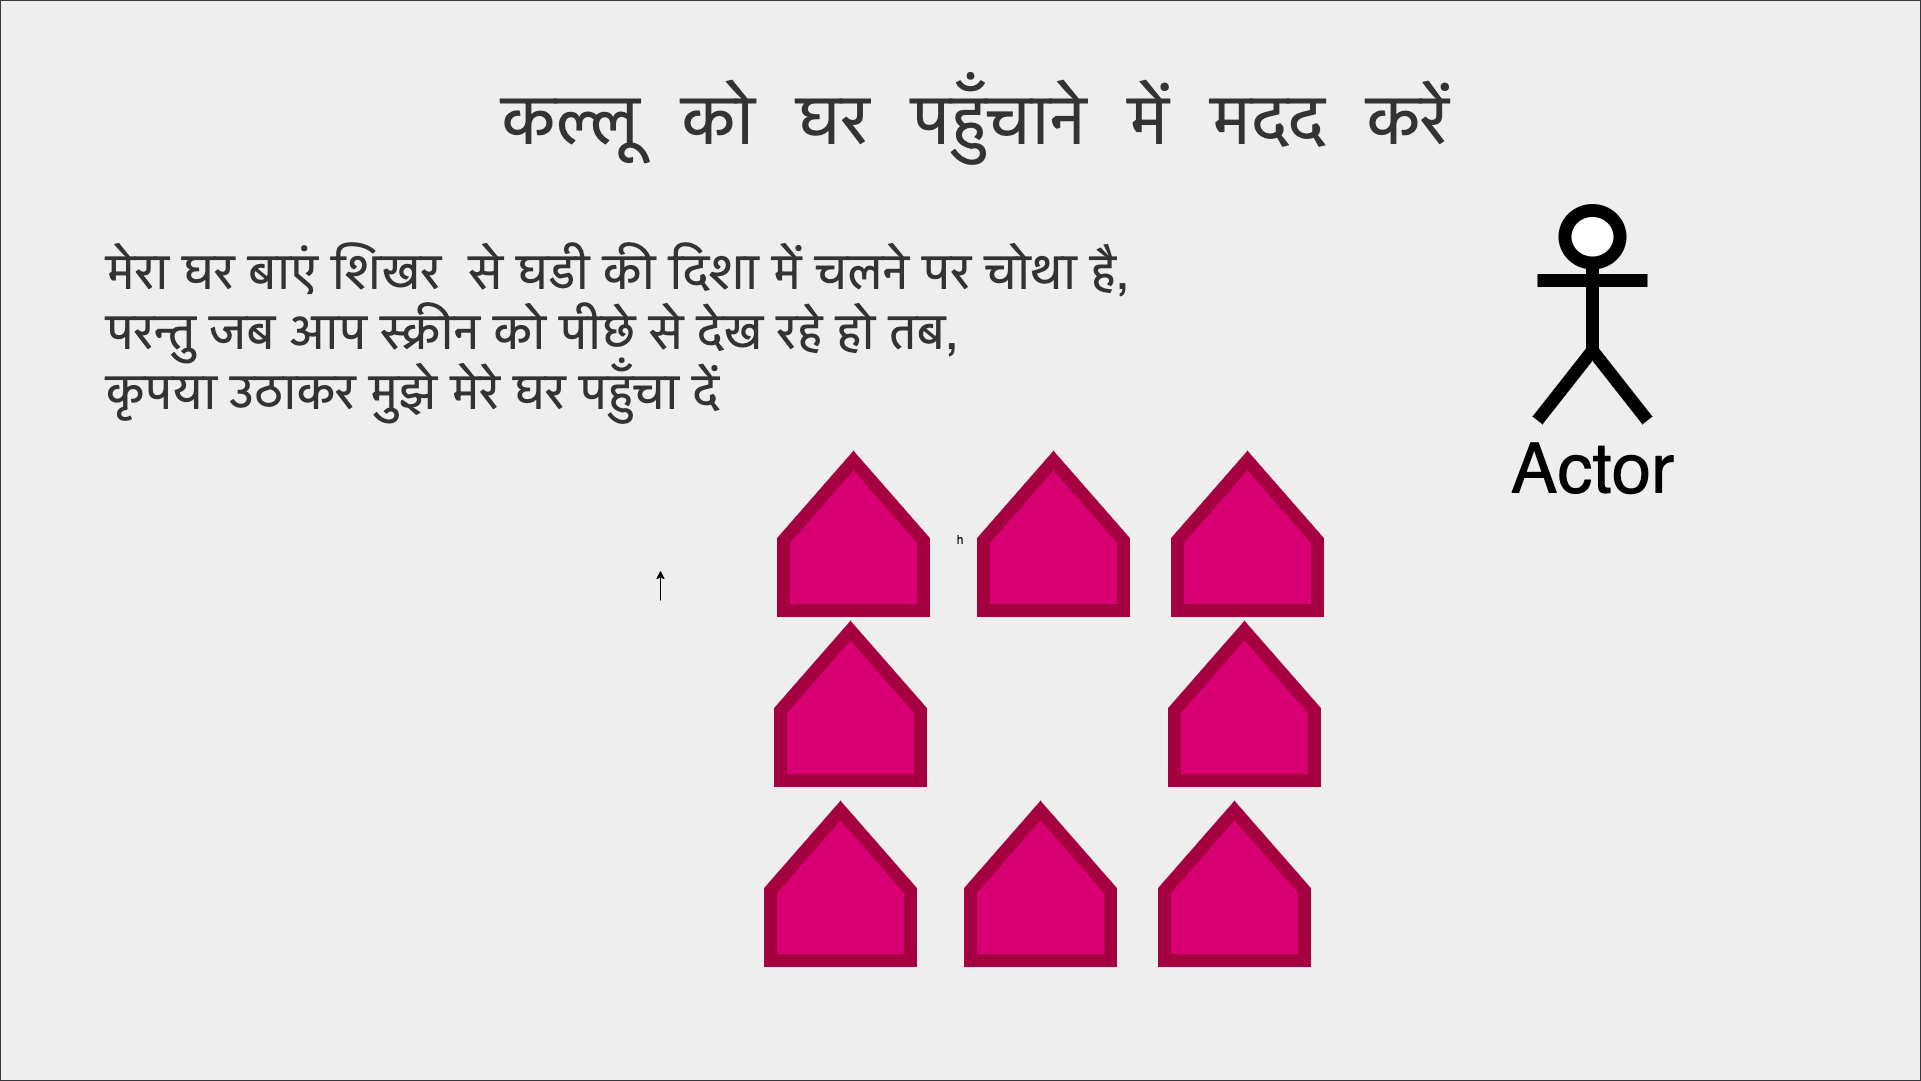

The diagram above was exported from draw.io. Its source (the exported page's mxGraphModel, read from the mxfile embedded in the PNG):
<mxGraphModel dx="2803" dy="2305" grid="1" gridSize="10" guides="1" tooltips="1" connect="1" arrows="1" fold="1" page="1" pageScale="1" pageWidth="827" pageHeight="1169" math="0" shadow="0">
  <root>
    <mxCell id="0" />
    <mxCell id="1" parent="0" />
    <UserObject label="h" link="index.html" id="3">
      <mxCell style="rounded=0;whiteSpace=wrap;html=1;fillColor=#eeeeee;strokeColor=#36393d;" vertex="1" parent="1">
        <mxGeometry x="-820" y="-550" width="1920" height="1080" as="geometry" />
      </mxCell>
    </UserObject>
    <mxCell id="4" value="&lt;pre dir=&quot;ltr&quot; style=&quot;text-align:left&quot; id=&quot;tw-target-text&quot; data-placeholder=&quot;Translation&quot; class=&quot;tw-data-text tw-text-large tw-ta&quot;&gt;&lt;span lang=&quot;hi&quot; class=&quot;Y2IQFc&quot;&gt;&lt;font style=&quot;font-size: 70px;&quot;&gt;कल्लू को घर पहुँचाने में मदद करें&lt;/font&gt;&lt;/span&gt;&lt;/pre&gt;" style="text;html=1;align=center;verticalAlign=middle;whiteSpace=wrap;rounded=0;fillColor=none;labelBackgroundColor=none;fontColor=#333333;" vertex="1" parent="1">
      <mxGeometry x="-490" y="-480" width="1290" height="100" as="geometry" />
    </mxCell>
    <mxCell id="6" value="&lt;span style=&quot;font-size: 50px;&quot;&gt;मेरा घर बाएं शिखर&amp;nbsp; से घडी की दिशा में चलने पर चोथा है, परन्तु जब आप स्क्रीन को पीछे से देख रहे हो तब, कृपया&amp;nbsp;&lt;/span&gt;&lt;span style=&quot;background-color: initial;&quot;&gt;&lt;font style=&quot;&quot;&gt;&lt;span style=&quot;font-size: 50px;&quot;&gt;उठाकर&lt;/span&gt;&lt;/font&gt;&lt;/span&gt;&lt;span style=&quot;font-size: 50px; background-color: initial;&quot;&gt;&amp;nbsp;मुझे मेरे घर पहुँचा दें&lt;/span&gt;" style="text;html=1;strokeColor=none;fillColor=none;align=left;verticalAlign=middle;whiteSpace=wrap;rounded=0;labelBackgroundColor=none;fontSize=40;fontColor=#333333;" vertex="1" parent="1">
      <mxGeometry x="-716" y="-290" width="1070" height="140" as="geometry" />
    </mxCell>
    <mxCell id="17" value="" style="edgeStyle=none;html=1;fontSize=70;fontColor=#333333;" edge="1" parent="1">
      <mxGeometry relative="1" as="geometry">
        <mxPoint x="-160" y="50" as="sourcePoint" />
        <mxPoint x="-160" y="20" as="targetPoint" />
      </mxGeometry>
    </mxCell>
    <mxCell id="19" value="Actor" style="shape=umlActor;verticalLabelPosition=bottom;verticalAlign=top;html=1;outlineConnect=0;labelBackgroundColor=none;fontSize=70;strokeColor=#000000;strokeWidth=13;" vertex="1" parent="1">
      <mxGeometry x="717" y="-340" width="110" height="210" as="geometry" />
    </mxCell>
    <mxCell id="20" value="" style="shape=offPageConnector;whiteSpace=wrap;html=1;labelBackgroundColor=none;strokeColor=#A50040;strokeWidth=13;fontSize=70;fontColor=#ffffff;fillColor=#d80073;size=0.5333333333333333;rotation=-180;" vertex="1" parent="1">
      <mxGeometry x="344" y="260" width="140" height="150" as="geometry" />
    </mxCell>
    <mxCell id="21" value="" style="shape=offPageConnector;whiteSpace=wrap;html=1;labelBackgroundColor=none;strokeColor=#A50040;strokeWidth=13;fontSize=70;fontColor=#ffffff;fillColor=#d80073;size=0.5333333333333333;rotation=-180;" vertex="1" parent="1">
      <mxGeometry x="150" y="260" width="140" height="150" as="geometry" />
    </mxCell>
    <mxCell id="22" value="" style="shape=offPageConnector;whiteSpace=wrap;html=1;labelBackgroundColor=none;strokeColor=#A50040;strokeWidth=13;fontSize=70;fontColor=#ffffff;fillColor=#d80073;size=0.5333333333333333;rotation=-180;" vertex="1" parent="1">
      <mxGeometry x="-50" y="260" width="140" height="150" as="geometry" />
    </mxCell>
    <mxCell id="23" value="" style="shape=offPageConnector;whiteSpace=wrap;html=1;labelBackgroundColor=none;strokeColor=#A50040;strokeWidth=13;fontSize=70;fontColor=#ffffff;fillColor=#d80073;size=0.5333333333333333;rotation=-180;" vertex="1" parent="1">
      <mxGeometry x="354" y="80" width="140" height="150" as="geometry" />
    </mxCell>
    <mxCell id="25" value="" style="shape=offPageConnector;whiteSpace=wrap;html=1;labelBackgroundColor=none;strokeColor=#A50040;strokeWidth=13;fontSize=70;fontColor=#ffffff;fillColor=#d80073;size=0.5333333333333333;rotation=-180;" vertex="1" parent="1">
      <mxGeometry x="-40" y="80" width="140" height="150" as="geometry" />
    </mxCell>
    <mxCell id="26" value="" style="shape=offPageConnector;whiteSpace=wrap;html=1;labelBackgroundColor=none;strokeColor=#A50040;strokeWidth=13;fontSize=70;fontColor=#ffffff;fillColor=#d80073;size=0.5333333333333333;rotation=-180;" vertex="1" parent="1">
      <mxGeometry x="357" y="-90" width="140" height="150" as="geometry" />
    </mxCell>
    <mxCell id="27" value="" style="shape=offPageConnector;whiteSpace=wrap;html=1;labelBackgroundColor=none;strokeColor=#A50040;strokeWidth=13;fontSize=70;fontColor=#ffffff;fillColor=#d80073;size=0.5333333333333333;rotation=-180;" vertex="1" parent="1">
      <mxGeometry x="163" y="-90" width="140" height="150" as="geometry" />
    </mxCell>
    <mxCell id="28" value="" style="shape=offPageConnector;whiteSpace=wrap;html=1;labelBackgroundColor=none;strokeColor=#A50040;strokeWidth=13;fontSize=70;fontColor=#ffffff;fillColor=#d80073;size=0.5333333333333333;rotation=-180;" vertex="1" parent="1">
      <mxGeometry x="-37" y="-90" width="140" height="150" as="geometry" />
    </mxCell>
  </root>
</mxGraphModel>